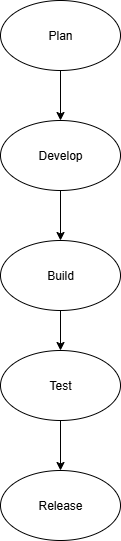

The diagram above was exported from draw.io. Its source (the exported page's mxGraphModel, read from the mxfile embedded in the PNG):
<mxGraphModel dx="1034" dy="570" grid="1" gridSize="10" guides="1" tooltips="1" connect="1" arrows="1" fold="1" page="1" pageScale="1" pageWidth="850" pageHeight="1100" math="0" shadow="0">
  <root>
    <mxCell id="0" />
    <mxCell id="1" parent="0" />
    <mxCell id="IDUtOcaglIs4-3JuLdb2-7" style="edgeStyle=orthogonalEdgeStyle;rounded=0;orthogonalLoop=1;jettySize=auto;html=1;entryX=0.5;entryY=0;entryDx=0;entryDy=0;" edge="1" parent="1" source="IDUtOcaglIs4-3JuLdb2-1" target="IDUtOcaglIs4-3JuLdb2-2">
      <mxGeometry relative="1" as="geometry" />
    </mxCell>
    <mxCell id="IDUtOcaglIs4-3JuLdb2-1" value="Plan" style="ellipse;whiteSpace=wrap;html=1;" vertex="1" parent="1">
      <mxGeometry x="320" y="10" width="120" height="70" as="geometry" />
    </mxCell>
    <mxCell id="IDUtOcaglIs4-3JuLdb2-8" style="edgeStyle=orthogonalEdgeStyle;rounded=0;orthogonalLoop=1;jettySize=auto;html=1;entryX=0.5;entryY=0;entryDx=0;entryDy=0;" edge="1" parent="1" source="IDUtOcaglIs4-3JuLdb2-2" target="IDUtOcaglIs4-3JuLdb2-3">
      <mxGeometry relative="1" as="geometry" />
    </mxCell>
    <mxCell id="IDUtOcaglIs4-3JuLdb2-2" value="Develop" style="ellipse;whiteSpace=wrap;html=1;" vertex="1" parent="1">
      <mxGeometry x="320" y="130" width="120" height="70" as="geometry" />
    </mxCell>
    <mxCell id="IDUtOcaglIs4-3JuLdb2-9" value="" style="edgeStyle=orthogonalEdgeStyle;rounded=0;orthogonalLoop=1;jettySize=auto;html=1;" edge="1" parent="1" source="IDUtOcaglIs4-3JuLdb2-3" target="IDUtOcaglIs4-3JuLdb2-4">
      <mxGeometry relative="1" as="geometry" />
    </mxCell>
    <mxCell id="IDUtOcaglIs4-3JuLdb2-3" value="Build" style="ellipse;whiteSpace=wrap;html=1;" vertex="1" parent="1">
      <mxGeometry x="320" y="250" width="120" height="70" as="geometry" />
    </mxCell>
    <mxCell id="IDUtOcaglIs4-3JuLdb2-10" value="" style="edgeStyle=orthogonalEdgeStyle;rounded=0;orthogonalLoop=1;jettySize=auto;html=1;" edge="1" parent="1" source="IDUtOcaglIs4-3JuLdb2-4" target="IDUtOcaglIs4-3JuLdb2-5">
      <mxGeometry relative="1" as="geometry" />
    </mxCell>
    <mxCell id="IDUtOcaglIs4-3JuLdb2-4" value="Test" style="ellipse;whiteSpace=wrap;html=1;" vertex="1" parent="1">
      <mxGeometry x="320" y="360" width="120" height="70" as="geometry" />
    </mxCell>
    <mxCell id="IDUtOcaglIs4-3JuLdb2-5" value="Release" style="ellipse;whiteSpace=wrap;html=1;" vertex="1" parent="1">
      <mxGeometry x="320" y="480" width="120" height="70" as="geometry" />
    </mxCell>
  </root>
</mxGraphModel>